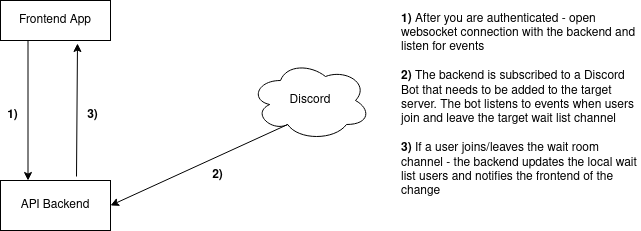

The diagram above was exported from draw.io. Its source (the exported page's mxGraphModel, read from the mxfile embedded in the PNG):
<mxGraphModel dx="1350" dy="793" grid="1" gridSize="10" guides="1" tooltips="1" connect="1" arrows="1" fold="1" page="1" pageScale="1" pageWidth="850" pageHeight="1100" math="0" shadow="0">
  <root>
    <mxCell id="0" />
    <mxCell id="1" parent="0" />
    <mxCell id="FmZ7WIqsxTV1lgEaXgk_-1" value="Discord" style="ellipse;shape=cloud;whiteSpace=wrap;html=1;" vertex="1" parent="1">
      <mxGeometry x="470" y="270" width="120" height="80" as="geometry" />
    </mxCell>
    <mxCell id="FmZ7WIqsxTV1lgEaXgk_-2" value="API Backend" style="rounded=0;whiteSpace=wrap;html=1;" vertex="1" parent="1">
      <mxGeometry x="220" y="390" width="110" height="50" as="geometry" />
    </mxCell>
    <mxCell id="FmZ7WIqsxTV1lgEaXgk_-3" value="Frontend App" style="rounded=0;whiteSpace=wrap;html=1;" vertex="1" parent="1">
      <mxGeometry x="220" y="210" width="110" height="40" as="geometry" />
    </mxCell>
    <mxCell id="FmZ7WIqsxTV1lgEaXgk_-4" value="" style="endArrow=classic;html=1;rounded=0;entryX=0.25;entryY=0;entryDx=0;entryDy=0;exitX=0.25;exitY=1;exitDx=0;exitDy=0;" edge="1" parent="1" source="FmZ7WIqsxTV1lgEaXgk_-3" target="FmZ7WIqsxTV1lgEaXgk_-2">
      <mxGeometry width="50" height="50" relative="1" as="geometry">
        <mxPoint x="390" y="490" as="sourcePoint" />
        <mxPoint x="440" y="440" as="targetPoint" />
      </mxGeometry>
    </mxCell>
    <mxCell id="FmZ7WIqsxTV1lgEaXgk_-5" value="" style="endArrow=classic;html=1;rounded=0;entryX=1;entryY=0.5;entryDx=0;entryDy=0;exitX=0.31;exitY=0.8;exitDx=0;exitDy=0;exitPerimeter=0;" edge="1" parent="1" source="FmZ7WIqsxTV1lgEaXgk_-1" target="FmZ7WIqsxTV1lgEaXgk_-2">
      <mxGeometry width="50" height="50" relative="1" as="geometry">
        <mxPoint x="390" y="490" as="sourcePoint" />
        <mxPoint x="440" y="440" as="targetPoint" />
      </mxGeometry>
    </mxCell>
    <mxCell id="FmZ7WIqsxTV1lgEaXgk_-6" value="" style="endArrow=classic;html=1;rounded=0;exitX=0.691;exitY=-0.08;exitDx=0;exitDy=0;exitPerimeter=0;entryX=0.7;entryY=1.075;entryDx=0;entryDy=0;entryPerimeter=0;" edge="1" parent="1" source="FmZ7WIqsxTV1lgEaXgk_-2" target="FmZ7WIqsxTV1lgEaXgk_-3">
      <mxGeometry width="50" height="50" relative="1" as="geometry">
        <mxPoint x="380" y="180" as="sourcePoint" />
        <mxPoint x="430" y="130" as="targetPoint" />
      </mxGeometry>
    </mxCell>
    <mxCell id="FmZ7WIqsxTV1lgEaXgk_-7" value="&lt;div align=&quot;left&quot;&gt;&lt;b&gt;1)&lt;/b&gt; After you are authenticated - open websocket connection with the backend and listen for events&lt;br&gt;&lt;/div&gt;&lt;div align=&quot;left&quot;&gt;&lt;br&gt;&lt;/div&gt;&lt;div align=&quot;left&quot;&gt;&lt;b&gt;2)&lt;/b&gt; The backend is subscribed to a Discord Bot that needs to be added to the target server. The bot listens to events when users join and leave the target wait list channel&lt;br&gt;&lt;/div&gt;&lt;div align=&quot;left&quot;&gt;&lt;br&gt;&lt;/div&gt;&lt;div align=&quot;left&quot;&gt;&lt;b&gt;3)&lt;/b&gt; If a user joins/leaves the wait room channel - the backend updates the local wait list users and notifies the frontend of the change&lt;br&gt;&lt;/div&gt;" style="rounded=0;whiteSpace=wrap;html=1;fillColor=none;strokeColor=none;" vertex="1" parent="1">
      <mxGeometry x="620" y="210" width="240" height="210" as="geometry" />
    </mxCell>
    <mxCell id="FmZ7WIqsxTV1lgEaXgk_-8" value="1)" style="text;html=1;strokeColor=none;fillColor=none;align=center;verticalAlign=middle;whiteSpace=wrap;rounded=0;fontStyle=1" vertex="1" parent="1">
      <mxGeometry x="220" y="310" width="25" height="30" as="geometry" />
    </mxCell>
    <mxCell id="FmZ7WIqsxTV1lgEaXgk_-10" value="2)" style="text;html=1;strokeColor=none;fillColor=none;align=center;verticalAlign=middle;whiteSpace=wrap;rounded=0;fontStyle=1" vertex="1" parent="1">
      <mxGeometry x="425" y="370" width="25" height="30" as="geometry" />
    </mxCell>
    <mxCell id="FmZ7WIqsxTV1lgEaXgk_-11" value="&lt;div&gt;3)&lt;/div&gt;" style="text;html=1;strokeColor=none;fillColor=none;align=center;verticalAlign=middle;whiteSpace=wrap;rounded=0;fontStyle=1" vertex="1" parent="1">
      <mxGeometry x="300" y="310" width="25" height="30" as="geometry" />
    </mxCell>
  </root>
</mxGraphModel>